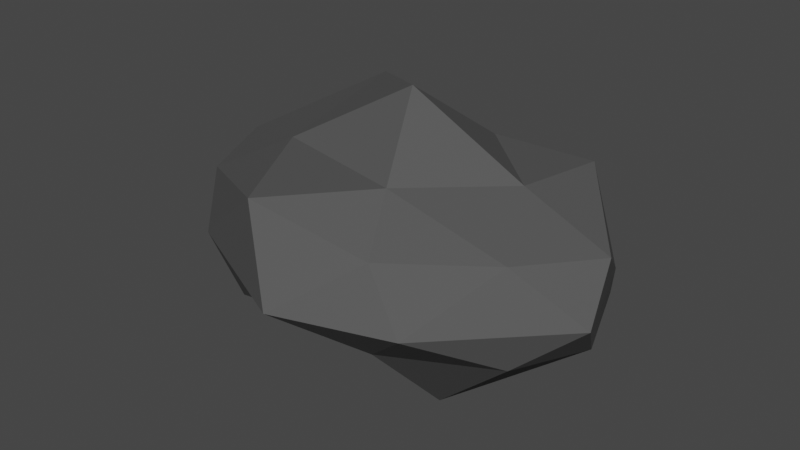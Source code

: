 # Source: SM_Prop_Rock_01.blend  (saved by Blender 3.1.7; exported with 4.5.12 LTS)
import bpy
from mathutils import Matrix  # noqa: F401  (used for matrix-valued properties, if any)

bpy.ops.wm.read_factory_settings(use_empty=True)
scene = bpy.context.scene
scene.name = 'Scene'

# ---- collections
col_collection = bpy.data.collections.new('Collection'); scene.collection.children.link(col_collection)

# ---- materials (node trees are filled in below, after node groups)
mat_m_basic_rock = bpy.data.materials.new('M_Basic_Rock')
mat_m_basic_rock.alpha_threshold = 0.0
mat_m_basic_rock.use_transparent_shadow = False
mat_m_basic_rock.line_color = (0.0, 0.0, 0.0, 1.0)

# ---- material node trees
mat_m_basic_rock.use_nodes = True; mat_m_basic_rock.node_tree.nodes.clear()
_N = mat_m_basic_rock.node_tree.nodes; _L = mat_m_basic_rock.node_tree.links
n0 = _N.new('ShaderNodeOutputMaterial'); n0.name = 'Material Output'; n0.location = (300, 300)
n1 = _N.new('ShaderNodeBsdfPrincipled'); n1.name = 'Principled BSDF'; n1.location = (10, 300)
n1.distribution = 'GGX'
n1.subsurface_method = 'RANDOM_WALK_SKIN'
n1.inputs[0].default_value = (0.08115, 0.08115, 0.08115, 1.0)
n1.inputs[2].default_value = 0.75
n1.inputs[3].default_value = 1.45
n1.inputs[13].default_value = 0.25
n1.inputs[27].default_value = (0.0, 0.0, 0.0, 1.0)
n1.inputs[28].default_value = 1.0
_L.new(n1.outputs[0], n0.inputs[0])
n0.is_active_output = True

# ---- world
world_world = bpy.data.worlds.new('World'); scene.world = world_world
world_world.use_nodes = True; world_world.node_tree.nodes.clear()
_N = world_world.node_tree.nodes; _L = world_world.node_tree.links
n0 = _N.new('ShaderNodeOutputWorld'); n0.name = 'World Output'; n0.location = (300, 300)
n1 = _N.new('ShaderNodeBackground'); n1.name = 'Background'; n1.location = (10, 300)
n1.inputs[0].default_value = (0.05088, 0.05088, 0.05088, 1.0)
_L.new(n1.outputs[0], n0.inputs[0])
n0.is_active_output = True
world_world.color = (0.05088, 0.05088, 0.05088)
world_world.use_sun_shadow = False
world_world.sun_shadow_jitter_overblur = 0.0

# ---- meshes
me_icosphere = bpy.data.meshes.new('Icosphere')
me_icosphere.from_pydata([(-0.05428, -0.01025, -2.584), (3.506, -1.714, -1.125), (-1.414, -2.766, -1.125), (-3.578, 0.0, -1.789), (-1.106, 3.403, -1.789), (3.506, 1.693, -1.125), (1.306, -2.766, 1.237), (-3.614, -1.714, 1.237), (-3.614, 1.693, 1.237), (1.306, 2.746, 1.237), (4.346, -0.01025, 1.237), (0.0, 0.0, 4.0), (-0.8536, -1.63, -2.19), (1.701, -1.236, -3.403), (1.239, -2.631, -1.332), (4.131, -0.01025, -1.332), (2.038, 0.9909, -2.19), (-2.103, 0.0, -3.403), (-2.753, -2.0, -2.103), (-0.6498, 2.0, -3.403), (-3.44, 1.61, -1.332), (1.239, 2.611, -1.332), (4.625, -1.011, 0.05597), (3.804, 1.236, 0.0), (0.0, -4.0, 0.0), (2.351, -3.236, 0.0), (-3.804, -1.236, 0.0), (-2.946, -2.631, 0.05597), (-2.351, 3.236, 0.0), (-4.733, 0.991, 0.05597), (2.351, 3.236, 0.0), (-0.05428, 3.23, 0.05597), (3.332, -1.63, 1.444), (-1.051, -3.236, 2.103), (-4.239, -0.01025, 1.444), (-1.348, 2.611, 1.444), (2.753, 2.0, 2.103), (0.745, -1.63, 2.302), (2.532, -0.01025, 2.302), (-2.147, -1.011, 2.302), (-1.701, 1.236, 3.403), (0.745, 1.61, 2.302)], [], [(0, 13, 12), (1, 13, 15), (0, 12, 17), (0, 17, 19), (0, 19, 16), (1, 15, 22), (2, 14, 24), (3, 18, 26), (4, 20, 28), (5, 21, 30), (1, 22, 25), (2, 24, 27), (3, 26, 29), (4, 28, 31), (5, 30, 23), (6, 32, 37), (7, 33, 39), (8, 34, 40), (9, 35, 41), (10, 36, 38), (38, 41, 11), (38, 36, 41), (36, 9, 41), (41, 40, 11), (41, 35, 40), (35, 8, 40), (40, 39, 11), (40, 34, 39), (34, 7, 39), (39, 37, 11), (39, 33, 37), (33, 6, 37), (37, 38, 11), (37, 32, 38), (32, 10, 38), (23, 36, 10), (23, 30, 36), (30, 9, 36), (31, 35, 9), (31, 28, 35), (28, 8, 35), (29, 34, 8), (29, 26, 34), (26, 7, 34), (27, 33, 7), (27, 24, 33), (24, 6, 33), (25, 32, 6), (25, 22, 32), (22, 10, 32), (30, 31, 9), (30, 21, 31), (21, 4, 31), (28, 29, 8), (28, 20, 29), (20, 3, 29), (26, 27, 7), (26, 18, 27), (18, 2, 27), (24, 25, 6), (24, 14, 25), (14, 1, 25), (22, 23, 10), (22, 15, 23), (15, 5, 23), (16, 21, 5), (16, 19, 21), (19, 4, 21), (19, 20, 4), (19, 17, 20), (17, 3, 20), (17, 18, 3), (17, 12, 18), (12, 2, 18), (15, 16, 5), (15, 13, 16), (13, 0, 16), (12, 14, 2), (12, 13, 14), (13, 1, 14)])
_uv = me_icosphere.uv_layers.new(name='UVMap')
_uv.uv.foreach_set('vector', [0.1818, 0.0, 0.2273, 0.07873, 0.1364, 0.07873, 0.2727, 0.1575, 0.3182, 0.07873, 0.3636, 0.1575, 0.9091, 0.0, 0.9545, 0.07873, 0.8636, 0.07873, 0.7273, 0.0, 0.7727, 0.07873, 0.6818, 0.07873, 0.5455, 0.0, 0.5909, 0.07873, 0.5, 0.07873, 0.2727, 0.1575, 0.3636, 0.1575, 0.3182, 0.2362, 0.09091, 0.1575, 0.1818, 0.1575, 0.1364, 0.2362, 0.8182, 0.1575, 0.9091, 0.1575, 0.8636, 0.2362, 0.6364, 0.1575, 0.7273, 0.1575, 0.6818, 0.2362, 0.4545, 0.1575, 0.5455, 0.1575, 0.5, 0.2362, 0.2727, 0.1575, 0.3182, 0.2362, 0.2273, 0.2362, 0.09091, 0.1575, 0.1364, 0.2362, 0.04546, 0.2362, 0.8182, 0.1575, 0.8636, 0.2362, 0.7727, 0.2362, 0.6364, 0.1575, 0.6818, 0.2362, 0.5909, 0.2362, 0.4545, 0.1575, 0.5, 0.2362, 0.4091, 0.2362, 0.1818, 0.3149, 0.2727, 0.3149, 0.2273, 0.3937, 0.0, 0.3149, 0.09091, 0.3149, 0.04546, 0.3937, 0.7273, 0.3149, 0.8182, 0.3149, 0.7727, 0.3937, 0.5455, 0.3149, 0.6364, 0.3149, 0.5909, 0.3937, 0.3636, 0.3149, 0.4545, 0.3149, 0.4091, 0.3937, 0.4091, 0.3937, 0.5, 0.3937, 0.4545, 0.4724, 0.4091, 0.3937, 0.4545, 0.3149, 0.5, 0.3937, 0.4545, 0.3149, 0.5455, 0.3149, 0.5, 0.3937, 0.5909, 0.3937, 0.6818, 0.3937, 0.6364, 0.4724, 0.5909, 0.3937, 0.6364, 0.3149, 0.6818, 0.3937, 0.6364, 0.3149, 0.7273, 0.3149, 0.6818, 0.3937, 0.7727, 0.3937, 0.8636, 0.3937, 0.8182, 0.4724, 0.7727, 0.3937, 0.8182, 0.3149, 0.8636, 0.3937, 0.8182, 0.3149, 0.9091, 0.3149, 0.8636, 0.3937, 0.04546, 0.3937, 0.1364, 0.3937, 0.09091, 0.4724, 0.04546, 0.3937, 0.09091, 0.3149, 0.1364, 0.3937, 0.09091, 0.3149, 0.1818, 0.3149, 0.1364, 0.3937, 0.2273, 0.3937, 0.3182, 0.3937, 0.2727, 0.4724, 0.2273, 0.3937, 0.2727, 0.3149, 0.3182, 0.3937, 0.2727, 0.3149, 0.3636, 0.3149, 0.3182, 0.3937, 0.4091, 0.2362, 0.4545, 0.3149, 0.3636, 0.3149, 0.4091, 0.2362, 0.5, 0.2362, 0.4545, 0.3149, 0.5, 0.2362, 0.5455, 0.3149, 0.4545, 0.3149, 0.5909, 0.2362, 0.6364, 0.3149, 0.5455, 0.3149, 0.5909, 0.2362, 0.6818, 0.2362, 0.6364, 0.3149, 0.6818, 0.2362, 0.7273, 0.3149, 0.6364, 0.3149, 0.7727, 0.2362, 0.8182, 0.3149, 0.7273, 0.3149, 0.7727, 0.2362, 0.8636, 0.2362, 0.8182, 0.3149, 0.8636, 0.2362, 0.9091, 0.3149, 0.8182, 0.3149, 0.04546, 0.2362, 0.09091, 0.3149, 0.0, 0.3149, 0.04546, 0.2362, 0.1364, 0.2362, 0.09091, 0.3149, 0.1364, 0.2362, 0.1818, 0.3149, 0.09091, 0.3149, 0.2273, 0.2362, 0.2727, 0.3149, 0.1818, 0.3149, 0.2273, 0.2362, 0.3182, 0.2362, 0.2727, 0.3149, 0.3182, 0.2362, 0.3636, 0.3149, 0.2727, 0.3149, 0.5, 0.2362, 0.5909, 0.2362, 0.5455, 0.3149, 0.5, 0.2362, 0.5455, 0.1575, 0.5909, 0.2362, 0.5455, 0.1575, 0.6364, 0.1575, 0.5909, 0.2362, 0.6818, 0.2362, 0.7727, 0.2362, 0.7273, 0.3149, 0.6818, 0.2362, 0.7273, 0.1575, 0.7727, 0.2362, 0.7273, 0.1575, 0.8182, 0.1575, 0.7727, 0.2362, 0.8636, 0.2362, 0.9545, 0.2362, 0.9091, 0.3149, 0.8636, 0.2362, 0.9091, 0.1575, 0.9545, 0.2362, 0.9091, 0.1575, 1.0, 0.1575, 0.9545, 0.2362, 0.1364, 0.2362, 0.2273, 0.2362, 0.1818, 0.3149, 0.1364, 0.2362, 0.1818, 0.1575, 0.2273, 0.2362, 0.1818, 0.1575, 0.2727, 0.1575, 0.2273, 0.2362, 0.3182, 0.2362, 0.4091, 0.2362, 0.3636, 0.3149, 0.3182, 0.2362, 0.3636, 0.1575, 0.4091, 0.2362, 0.3636, 0.1575, 0.4545, 0.1575, 0.4091, 0.2362, 0.5, 0.07873, 0.5455, 0.1575, 0.4545, 0.1575, 0.5, 0.07873, 0.5909, 0.07873, 0.5455, 0.1575, 0.5909, 0.07873, 0.6364, 0.1575, 0.5455, 0.1575, 0.6818, 0.07873, 0.7273, 0.1575, 0.6364, 0.1575, 0.6818, 0.07873, 0.7727, 0.07873, 0.7273, 0.1575, 0.7727, 0.07873, 0.8182, 0.1575, 0.7273, 0.1575, 0.8636, 0.07873, 0.9091, 0.1575, 0.8182, 0.1575, 0.8636, 0.07873, 0.9545, 0.07873, 0.9091, 0.1575, 0.9545, 0.07873, 1.0, 0.1575, 0.9091, 0.1575, 0.3636, 0.1575, 0.4091, 0.07873, 0.4545, 0.1575, 0.3636, 0.1575, 0.3182, 0.07873, 0.4091, 0.07873, 0.3182, 0.07873, 0.3636, 0.0, 0.4091, 0.07873, 0.1364, 0.07873, 0.1818, 0.1575, 0.09091, 0.1575, 0.1364, 0.07873, 0.2273, 0.07873, 0.1818, 0.1575, 0.2273, 0.07873, 0.2727, 0.1575, 0.1818, 0.1575])
me_icosphere.materials.append(mat_m_basic_rock)
me_icosphere.use_remesh_fix_poles = True
me_icosphere.use_remesh_preserve_attributes = False
me_icosphere.update()

# ---- objects
ob_sm_prop_rock_01 = bpy.data.objects.new('SM_Prop_Rock_01', me_icosphere)

# ---- transforms, parenting, visibility, modifiers, constraints
ob_sm_prop_rock_01.location = (0.0, 0.0, 0.0)
ob_sm_prop_rock_01.scale = (1.0, 1.0, 0.75)

# ---- collection membership
col_collection.objects.link(ob_sm_prop_rock_01)

# ---- scene / render settings (as saved in the file)
scene.frame_start = 1; scene.frame_end = 250; scene.frame_set(1)
scene.render.engine = 'BLENDER_EEVEE_NEXT'
scene.cycles.sampling_pattern = 'TABULATED_SOBOL'
scene.cycles.use_light_tree = False
scene.view_settings.view_transform = 'Filmic'
bpy.context.view_layer.update()

# ---- added for rendering (the .blend has no active camera and no usable light): camera, sun
cam_auto = bpy.data.cameras.new('AutoCamera')
cam_auto.lens = 50.0
cam_auto.sensor_width = 36.0
cam_auto.clip_end = 1000.0
ob_auto_camera = bpy.data.objects.new('AutoCamera', cam_auto)
scene.collection.objects.link(ob_auto_camera)
ob_auto_camera.location = (12.1223, -14.9106, 9.96526)
ob_auto_camera.rotation_euler = (1.09748, -7.21219e-08, 0.694738)
scene.camera = ob_auto_camera
light_auto_sun = bpy.data.lights.new('AutoSun', 'SUN')
light_auto_sun.energy = 3.0
light_auto_sun.angle = 0.0523599
ob_auto_sun = bpy.data.objects.new('AutoSun', light_auto_sun)
scene.collection.objects.link(ob_auto_sun)
ob_auto_sun.rotation_euler = (0.872665, 0.174533, 0.523599)
bpy.context.view_layer.update()

